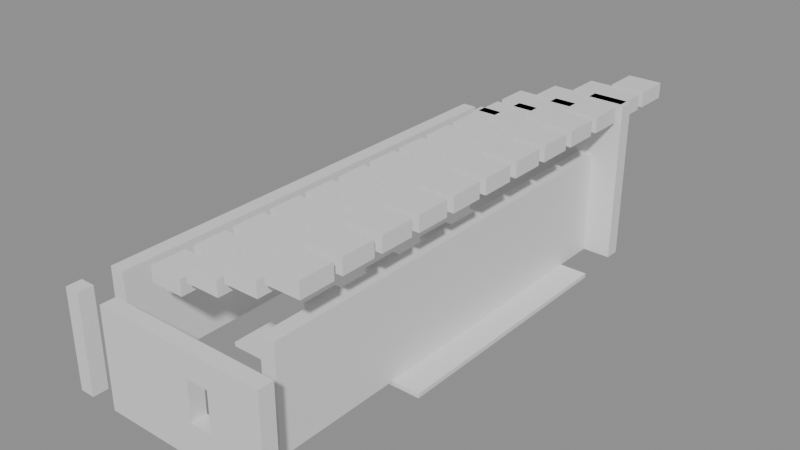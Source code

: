# Source: building_by_walls.blend  (saved by Blender 5.0.119; exported with 4.5.12 LTS)
import bpy
from mathutils import Matrix  # noqa: F401  (used for matrix-valued properties, if any)

bpy.ops.wm.read_factory_settings(use_empty=True)
scene = bpy.context.scene
scene.name = 'Scene'

# ---- collections
col_01_paredes_externas = bpy.data.collections.new('01_Paredes_Externas'); scene.collection.children.link(col_01_paredes_externas)
col_03_pisos_escadas = bpy.data.collections.new('03_Pisos_Escadas'); scene.collection.children.link(col_03_pisos_escadas)
col_04_moveis_decoracoes = bpy.data.collections.new('04_Moveis_Decoracoes'); scene.collection.children.link(col_04_moveis_decoracoes)

# ---- materials (node trees are filled in below, after node groups)
mat_mat_parede_externa = bpy.data.materials.new('Mat_Parede_Externa')
mat_mat_pisos = bpy.data.materials.new('Mat_Pisos')
mat_mat_moveis = bpy.data.materials.new('Mat_Moveis')

# ---- material node trees
mat_mat_parede_externa.use_nodes = True; mat_mat_parede_externa.node_tree.nodes.clear()
_N = mat_mat_parede_externa.node_tree.nodes; _L = mat_mat_parede_externa.node_tree.links
n0 = _N.new('ShaderNodeBsdfPrincipled'); n0.name = 'BSDF - Pré-fundamentado'; n0.location = (-200, 100)
n1 = _N.new('ShaderNodeOutputMaterial'); n1.name = 'Saída de material'; n1.location = (200, 100)
_L.new(n0.outputs[0], n1.inputs[0])
n1.is_active_output = True
mat_mat_pisos.use_nodes = True; mat_mat_pisos.node_tree.nodes.clear()
_N = mat_mat_pisos.node_tree.nodes; _L = mat_mat_pisos.node_tree.links
n0 = _N.new('ShaderNodeBsdfPrincipled'); n0.name = 'BSDF - Pré-fundamentado'; n0.location = (-200, 100)
n1 = _N.new('ShaderNodeOutputMaterial'); n1.name = 'Saída de material'; n1.location = (200, 100)
_L.new(n0.outputs[0], n1.inputs[0])
n1.is_active_output = True
mat_mat_moveis.use_nodes = True; mat_mat_moveis.node_tree.nodes.clear()
_N = mat_mat_moveis.node_tree.nodes; _L = mat_mat_moveis.node_tree.links
n0 = _N.new('ShaderNodeBsdfPrincipled'); n0.name = 'BSDF - Pré-fundamentado'; n0.location = (-200, 100)
n1 = _N.new('ShaderNodeOutputMaterial'); n1.name = 'Saída de material'; n1.location = (200, 100)
_L.new(n0.outputs[0], n1.inputs[0])
n1.is_active_output = True

# ---- meshes
me_parede_externa_norte = bpy.data.meshes.new('Parede_Externa_Norte')
me_parede_externa_norte.from_pydata([(-2.5, -6.5, 0.0), (-2.15, -6.5, 0.0), (-2.15, -6.15, 0.0), (-2.5, -6.15, 0.0), (-2.5, -6.5, 2.28), (-2.15, -6.5, 2.28), (-2.15, -6.15, 2.28), (-2.5, -6.15, 2.28), (-1.5, -6.5, 0.0), (-0.5, -6.5, 0.0), (-0.5, -6.15, 0.0), (-1.5, -6.15, 0.0), (-1.5, -6.5, 2.28), (-0.5, -6.5, 2.28), (-0.5, -6.15, 2.28), (-1.5, -6.15, 2.28), (0.5, -6.5, 0.0), (0.5, -6.15, 0.0), (0.5, -6.5, 2.28), (0.5, -6.15, 2.28), (1.5, -6.5, 0.0), (1.5, -6.15, 0.0), (0.5, -6.5, 0.798), (1.5, -6.5, 0.798), (1.5, -6.15, 0.798), (0.5, -6.15, 0.798), (0.5, -6.5, 1.71), (1.5, -6.5, 1.71), (1.5, -6.15, 1.71), (0.5, -6.15, 1.71), (1.5, -6.5, 2.28), (1.5, -6.15, 2.28), (0.75, -6.5, 0.798), (0.75, -6.15, 0.798), (0.75, -6.5, 1.71), (0.75, -6.15, 1.71), (1.25, -6.5, 0.798), (1.25, -6.15, 0.798), (1.25, -6.5, 1.71), (1.25, -6.15, 1.71), (2.5, -6.5, 0.0), (2.5, -6.15, 0.0), (2.5, -6.5, 2.28), (2.5, -6.15, 2.28)], [], [(0, 1, 2, 3), (4, 7, 6, 5), (0, 4, 5, 1), (2, 6, 7, 3), (0, 3, 7, 4), (1, 5, 6, 2), (8, 9, 10, 11), (12, 15, 14, 13), (8, 12, 13, 9), (10, 14, 15, 11), (8, 11, 15, 12), (9, 13, 14, 10), (9, 16, 17, 10), (13, 14, 19, 18), (9, 13, 18, 16), (17, 19, 14, 10), (16, 18, 19, 17), (16, 20, 21, 17), (22, 25, 24, 23), (16, 22, 23, 20), (21, 24, 25, 17), (16, 17, 25, 22), (20, 23, 24, 21), (26, 27, 28, 29), (18, 19, 31, 30), (26, 18, 30, 27), (28, 31, 19, 29), (26, 29, 19, 18), (27, 30, 31, 28), (22, 32, 33, 25), (26, 29, 35, 34), (22, 26, 34, 32), (33, 35, 29, 25), (22, 25, 29, 26), (32, 34, 35, 33), (36, 23, 24, 37), (38, 39, 28, 27), (36, 38, 27, 23), (24, 28, 39, 37), (36, 37, 39, 38), (23, 27, 28, 24), (20, 40, 41, 21), (30, 31, 43, 42), (20, 30, 42, 40), (41, 43, 31, 21), (20, 21, 31, 30), (40, 42, 43, 41)])
me_parede_externa_norte.materials.append(mat_mat_parede_externa)
me_parede_externa_norte.update()
me_parede_externa_sul = bpy.data.meshes.new('Parede_Externa_Sul')
me_parede_externa_sul.from_pydata([(-2.5, 4.5, 0.0), (-2.15, 4.5, 0.0), (-2.15, 5.5, 0.0), (-2.5, 5.5, 0.0), (-2.5, 4.5, 2.28), (-2.15, 4.5, 2.28), (-2.15, 5.5, 2.28), (-2.5, 5.5, 2.28), (-1.5, 4.5, 2.28), (-0.5, 4.5, 2.28), (-0.5, 4.85, 2.28), (-1.5, 4.85, 2.28), (-1.5, 4.5, 2.64), (-0.5, 4.5, 2.64), (-0.5, 4.85, 2.64), (-1.5, 4.85, 2.64), (-1.5, 4.5, 0.0), (-0.5, 4.5, 0.0), (-0.5, 4.85, 0.0), (-1.5, 4.85, 0.0), (0.5, 4.5, 2.64), (0.5, 4.85, 2.64), (-0.5, 4.5, 3.0), (0.5, 4.5, 3.0), (0.5, 4.85, 3.0), (-0.5, 4.85, 3.0), (0.5, 4.5, 2.28), (0.5, 4.85, 2.28), (0.5, 4.5, 0.0), (0.5, 4.85, 0.0), (1.5, 4.5, 3.0), (1.5, 4.85, 3.0), (0.5, 4.5, 3.36), (1.5, 4.5, 3.36), (1.5, 4.85, 3.36), (0.5, 4.85, 3.36), (1.5, 4.5, 2.64), (1.5, 4.85, 2.64), (1.5, 4.5, 2.28), (1.5, 4.85, 2.28), (1.5, 4.5, 0.0), (1.5, 4.85, 0.0), (0.5, 4.5, 0.798), (1.5, 4.5, 0.798), (1.5, 4.85, 0.798), (0.5, 4.85, 0.798), (0.5, 4.5, 1.71), (1.5, 4.5, 1.71), (1.5, 4.85, 1.71), (0.5, 4.85, 1.71), (0.75, 4.5, 0.798), (0.75, 4.85, 0.798), (0.75, 4.5, 1.71), (0.75, 4.85, 1.71), (1.25, 4.5, 0.798), (1.25, 4.85, 0.798), (1.25, 4.5, 1.71), (1.25, 4.85, 1.71), (2.5, 4.5, 3.36), (2.5, 4.85, 3.36), (1.5, 4.5, 3.72), (2.5, 4.5, 3.72), (2.5, 4.85, 3.72), (1.5, 4.85, 3.72), (2.5, 4.5, 3.0), (2.5, 4.85, 3.0), (2.5, 4.5, 2.64), (2.5, 4.85, 2.64), (2.5, 4.5, 2.28), (2.5, 4.85, 2.28), (2.5, 4.5, 0.0), (2.5, 4.85, 0.0)], [], [(0, 1, 2, 3), (4, 7, 6, 5), (0, 4, 5, 1), (2, 6, 7, 3), (0, 3, 7, 4), (1, 5, 6, 2), (8, 9, 10, 11), (12, 15, 14, 13), (8, 12, 13, 9), (10, 14, 15, 11), (8, 11, 15, 12), (9, 13, 14, 10), (16, 17, 18, 19), (16, 8, 9, 17), (18, 10, 11, 19), (16, 19, 11, 8), (17, 9, 10, 18), (13, 20, 21, 14), (22, 25, 24, 23), (13, 22, 23, 20), (21, 24, 25, 14), (13, 14, 25, 22), (20, 23, 24, 21), (9, 26, 27, 10), (9, 13, 20, 26), (27, 21, 14, 10), (26, 20, 21, 27), (17, 28, 29, 18), (17, 9, 26, 28), (29, 27, 10, 18), (28, 26, 27, 29), (23, 30, 31, 24), (32, 35, 34, 33), (23, 32, 33, 30), (31, 34, 35, 24), (23, 24, 35, 32), (30, 33, 34, 31), (20, 36, 37, 21), (20, 23, 30, 36), (37, 31, 24, 21), (36, 30, 31, 37), (26, 38, 39, 27), (26, 20, 36, 38), (39, 37, 21, 27), (38, 36, 37, 39), (28, 40, 41, 29), (42, 45, 44, 43), (28, 42, 43, 40), (41, 44, 45, 29), (28, 29, 45, 42), (40, 43, 44, 41), (46, 47, 48, 49), (46, 26, 38, 47), (48, 39, 27, 49), (46, 49, 27, 26), (47, 38, 39, 48), (42, 50, 51, 45), (46, 49, 53, 52), (42, 46, 52, 50), (51, 53, 49, 45), (42, 45, 49, 46), (50, 52, 53, 51), (54, 43, 44, 55), (56, 57, 48, 47), (54, 56, 47, 43), (44, 48, 57, 55), (54, 55, 57, 56), (43, 47, 48, 44), (33, 58, 59, 34), (60, 63, 62, 61), (33, 60, 61, 58), (59, 62, 63, 34), (33, 34, 63, 60), (58, 61, 62, 59), (30, 64, 65, 31), (30, 33, 58, 64), (65, 59, 34, 31), (64, 58, 59, 65), (36, 66, 67, 37), (36, 30, 64, 66), (67, 65, 31, 37), (66, 64, 65, 67), (38, 68, 69, 39), (38, 36, 66, 68), (69, 67, 37, 39), (68, 66, 67, 69), (40, 70, 71, 41), (40, 38, 68, 70), (71, 69, 39, 41), (40, 41, 39, 38), (70, 68, 69, 71)])
me_parede_externa_sul.materials.append(mat_mat_parede_externa)
me_parede_externa_sul.update()
me_parede_externa_leste = bpy.data.meshes.new('Parede_Externa_Leste')
me_parede_externa_leste.from_pydata([(1.5, -5.5, 0.0), (1.85, -5.5, 0.0), (1.85, -4.5, 0.0), (1.5, -4.5, 0.0), (1.5, -5.5, 2.4), (1.85, -5.5, 2.4), (1.85, -4.5, 2.4), (1.5, -4.5, 2.4), (1.85, -3.5, 0.0), (1.5, -3.5, 0.0), (1.85, -3.5, 2.4), (1.5, -3.5, 2.4), (1.85, -2.5, 0.0), (1.5, -2.5, 0.0), (1.85, -2.5, 2.4), (1.5, -2.5, 2.4), (1.85, -1.5, 0.0), (1.5, -1.5, 0.0), (1.85, -1.5, 2.4), (1.5, -1.5, 2.4), (1.85, -0.5, 0.0), (1.5, -0.5, 0.0), (1.85, -0.5, 2.4), (1.5, -0.5, 2.4), (1.85, 0.5, 0.0), (1.5, 0.5, 0.0), (1.85, 0.5, 2.4), (1.5, 0.5, 2.4), (1.85, 1.5, 0.0), (1.5, 1.5, 0.0), (1.85, 1.5, 2.4), (1.5, 1.5, 2.4), (1.85, 2.5, 0.0), (1.5, 2.5, 0.0), (1.85, 2.5, 2.4), (1.5, 2.5, 2.4), (1.85, 3.5, 0.0), (1.5, 3.5, 0.0), (1.85, 3.5, 2.4), (1.5, 3.5, 2.4), (1.85, 4.5, 0.0), (1.5, 4.5, 0.0), (1.85, 4.5, 2.4), (1.5, 4.5, 2.4)], [], [(0, 1, 2, 3), (4, 7, 6, 5), (0, 4, 5, 1), (2, 6, 7, 3), (0, 3, 7, 4), (1, 5, 6, 2), (3, 2, 8, 9), (7, 11, 10, 6), (8, 10, 11, 9), (3, 9, 11, 7), (2, 6, 10, 8), (9, 8, 12, 13), (11, 15, 14, 10), (12, 14, 15, 13), (9, 13, 15, 11), (8, 10, 14, 12), (13, 12, 16, 17), (15, 19, 18, 14), (16, 18, 19, 17), (13, 17, 19, 15), (12, 14, 18, 16), (17, 16, 20, 21), (19, 23, 22, 18), (20, 22, 23, 21), (17, 21, 23, 19), (16, 18, 22, 20), (21, 20, 24, 25), (23, 27, 26, 22), (24, 26, 27, 25), (21, 25, 27, 23), (20, 22, 26, 24), (25, 24, 28, 29), (27, 31, 30, 26), (28, 30, 31, 29), (25, 29, 31, 27), (24, 26, 30, 28), (29, 28, 32, 33), (31, 35, 34, 30), (32, 34, 35, 33), (29, 33, 35, 31), (28, 30, 34, 32), (33, 32, 36, 37), (35, 39, 38, 34), (36, 38, 39, 37), (33, 37, 39, 35), (32, 34, 38, 36), (37, 36, 40, 41), (39, 43, 42, 38), (40, 42, 43, 41), (37, 41, 43, 39), (36, 38, 42, 40)])
me_parede_externa_leste.materials.append(mat_mat_parede_externa)
me_parede_externa_leste.update()
me_parede_externa_oeste = bpy.data.meshes.new('Parede_Externa_Oeste')
me_parede_externa_oeste.from_pydata([(-2.5, -5.5, 0.0), (-2.15, -5.5, 0.0), (-2.15, -4.5, 0.0), (-2.5, -4.5, 0.0), (-2.5, -5.5, 2.28), (-2.15, -5.5, 2.28), (-2.15, -4.5, 2.28), (-2.5, -4.5, 2.28), (-2.15, -3.5, 0.0), (-2.5, -3.5, 0.0), (-2.15, -3.5, 2.28), (-2.5, -3.5, 2.28), (-2.15, -2.5, 0.0), (-2.5, -2.5, 0.0), (-2.5, -3.5, 0.798), (-2.15, -3.5, 0.798), (-2.15, -2.5, 0.798), (-2.5, -2.5, 0.798), (-2.5, -3.5, 1.71), (-2.15, -3.5, 1.71), (-2.15, -2.5, 1.71), (-2.5, -2.5, 1.71), (-2.15, -2.5, 2.28), (-2.5, -2.5, 2.28), (-2.15, -3.25, 0.798), (-2.5, -3.25, 0.798), (-2.15, -3.25, 1.71), (-2.5, -3.25, 1.71), (-2.5, -2.75, 0.798), (-2.15, -2.75, 0.798), (-2.5, -2.75, 1.71), (-2.15, -2.75, 1.71), (-2.15, -1.5, 0.0), (-2.5, -1.5, 0.0), (-2.15, -1.5, 2.28), (-2.5, -1.5, 2.28), (-2.15, -0.5, 0.0), (-2.5, -0.5, 0.0), (-2.15, -0.5, 2.28), (-2.5, -0.5, 2.28), (-2.15, 0.5, 0.0), (-2.5, 0.5, 0.0), (-2.15, 0.5, 2.28), (-2.5, 0.5, 2.28), (-2.15, 1.5, 0.0), (-2.5, 1.5, 0.0), (-2.15, 1.5, 2.28), (-2.5, 1.5, 2.28), (-2.15, 2.5, 0.0), (-2.5, 2.5, 0.0), (-2.5, 1.5, 0.798), (-2.15, 1.5, 0.798), (-2.15, 2.5, 0.798), (-2.5, 2.5, 0.798), (-2.5, 1.5, 1.71), (-2.15, 1.5, 1.71), (-2.15, 2.5, 1.71), (-2.5, 2.5, 1.71), (-2.15, 2.5, 2.28), (-2.5, 2.5, 2.28), (-2.15, 1.75, 0.798), (-2.5, 1.75, 0.798), (-2.15, 1.75, 1.71), (-2.5, 1.75, 1.71), (-2.5, 2.25, 0.798), (-2.15, 2.25, 0.798), (-2.5, 2.25, 1.71), (-2.15, 2.25, 1.71), (-2.15, 3.5, 0.0), (-2.5, 3.5, 0.0), (-2.15, 3.5, 2.28), (-2.5, 3.5, 2.28), (-2.15, 4.5, 0.0), (-2.5, 4.5, 0.0), (-2.15, 4.5, 2.28), (-2.5, 4.5, 2.28)], [], [(0, 1, 2, 3), (4, 7, 6, 5), (0, 4, 5, 1), (2, 6, 7, 3), (0, 3, 7, 4), (1, 5, 6, 2), (3, 2, 8, 9), (7, 11, 10, 6), (8, 10, 11, 9), (3, 9, 11, 7), (2, 6, 10, 8), (9, 8, 12, 13), (14, 17, 16, 15), (9, 14, 15, 8), (12, 16, 17, 13), (9, 13, 17, 14), (8, 15, 16, 12), (18, 19, 20, 21), (11, 23, 22, 10), (18, 11, 10, 19), (20, 22, 23, 21), (18, 21, 23, 11), (19, 10, 22, 20), (14, 15, 24, 25), (18, 27, 26, 19), (14, 18, 19, 15), (24, 26, 27, 25), (14, 25, 27, 18), (15, 19, 26, 24), (28, 29, 16, 17), (30, 21, 20, 31), (28, 30, 31, 29), (16, 20, 21, 17), (28, 17, 21, 30), (29, 31, 20, 16), (13, 12, 32, 33), (23, 35, 34, 22), (13, 23, 22, 12), (32, 34, 35, 33), (13, 33, 35, 23), (12, 22, 34, 32), (33, 32, 36, 37), (35, 39, 38, 34), (36, 38, 39, 37), (33, 37, 39, 35), (32, 34, 38, 36), (37, 36, 40, 41), (39, 43, 42, 38), (40, 42, 43, 41), (37, 41, 43, 39), (36, 38, 42, 40), (41, 40, 44, 45), (43, 47, 46, 42), (44, 46, 47, 45), (41, 45, 47, 43), (40, 42, 46, 44), (45, 44, 48, 49), (50, 53, 52, 51), (45, 50, 51, 44), (48, 52, 53, 49), (45, 49, 53, 50), (44, 51, 52, 48), (54, 55, 56, 57), (47, 59, 58, 46), (54, 47, 46, 55), (56, 58, 59, 57), (54, 57, 59, 47), (55, 46, 58, 56), (50, 51, 60, 61), (54, 63, 62, 55), (50, 54, 55, 51), (60, 62, 63, 61), (50, 61, 63, 54), (51, 55, 62, 60), (64, 65, 52, 53), (66, 57, 56, 67), (64, 66, 67, 65), (52, 56, 57, 53), (64, 53, 57, 66), (65, 67, 56, 52), (49, 48, 68, 69), (59, 71, 70, 58), (49, 59, 58, 48), (68, 70, 71, 69), (49, 69, 71, 59), (48, 58, 70, 68), (69, 68, 72, 73), (71, 75, 74, 70), (72, 74, 75, 73), (69, 73, 75, 71), (68, 70, 74, 72)])
me_parede_externa_oeste.materials.append(mat_mat_parede_externa)
me_parede_externa_oeste.update()
me_pisos_lajes = bpy.data.meshes.new('Pisos_Lajes')
me_pisos_lajes.from_pydata([(-1.5, -5.5, -0.1), (-0.5, -5.5, -0.1), (-0.5, -4.5, -0.1), (-1.5, -4.5, -0.1), (-1.5, -5.5, 0.0), (-0.5, -5.5, 0.0), (-0.5, -4.5, 0.0), (-1.5, -4.5, 0.0), (0.5, -5.5, -0.1), (0.5, -4.5, -0.1), (0.5, -5.5, 0.0), (0.5, -4.5, 0.0), (-1.5, -3.5, -0.1), (-0.5, -3.5, -0.1), (-0.5, -2.5, -0.1), (-1.5, -2.5, -0.1), (-1.5, -3.5, 0.0), (-0.5, -3.5, 0.0), (-0.5, -2.5, 0.0), (-1.5, -2.5, 0.0), (0.5, -3.5, -0.1), (0.5, -2.5, -0.1), (0.5, -3.5, 0.0), (0.5, -2.5, 0.0), (1.5, -2.5, -0.1), (2.5, -2.5, -0.1), (2.5, -1.5, -0.1), (1.5, -1.5, -0.1), (1.5, -2.5, 0.0), (2.5, -2.5, 0.0), (2.5, -1.5, 0.0), (1.5, -1.5, 0.0), (-1.5, -1.5, -0.1), (-0.5, -1.5, -0.1), (-0.5, -0.5, -0.1), (-1.5, -0.5, -0.1), (-1.5, -1.5, 0.0), (-0.5, -1.5, 0.0), (-0.5, -0.5, 0.0), (-1.5, -0.5, 0.0), (0.5, -1.5, -0.1), (0.5, -0.5, -0.1), (0.5, -1.5, 0.0), (0.5, -0.5, 0.0), (2.5, -0.5, -0.1), (1.5, -0.5, -0.1), (2.5, -0.5, 0.0), (1.5, -0.5, 0.0), (2.5, 0.5, -0.1), (1.5, 0.5, -0.1), (2.5, 0.5, 0.0), (1.5, 0.5, 0.0), (-1.5, 0.5, -0.1), (-0.5, 0.5, -0.1), (-0.5, 1.5, -0.1), (-1.5, 1.5, -0.1), (-1.5, 0.5, 0.0), (-0.5, 0.5, 0.0), (-0.5, 1.5, 0.0), (-1.5, 1.5, 0.0), (0.5, 0.5, -0.1), (0.5, 1.5, -0.1), (0.5, 0.5, 0.0), (0.5, 1.5, 0.0), (2.5, 1.5, -0.1), (1.5, 1.5, -0.1), (2.5, 1.5, 0.0), (1.5, 1.5, 0.0), (2.5, 2.5, -0.1), (1.5, 2.5, -0.1), (2.5, 2.5, 0.0), (1.5, 2.5, 0.0), (-1.5, 2.5, -0.1), (-0.5, 2.5, -0.1), (-0.5, 3.5, -0.1), (-1.5, 3.5, -0.1), (-1.5, 2.5, 0.0), (-0.5, 2.5, 0.0), (-0.5, 3.5, 0.0), (-1.5, 3.5, 0.0), (0.5, 2.5, -0.1), (0.5, 3.5, -0.1), (0.5, 2.5, 0.0), (0.5, 3.5, 0.0), (2.5, 3.5, -0.1), (1.5, 3.5, -0.1), (2.5, 3.5, 0.0), (1.5, 3.5, 0.0)], [], [(0, 1, 2, 3), (4, 7, 6, 5), (0, 4, 5, 1), (2, 6, 7, 3), (0, 3, 7, 4), (1, 5, 6, 2), (1, 8, 9, 2), (5, 6, 11, 10), (1, 5, 10, 8), (9, 11, 6, 2), (8, 10, 11, 9), (12, 13, 14, 15), (16, 19, 18, 17), (12, 16, 17, 13), (14, 18, 19, 15), (12, 15, 19, 16), (13, 17, 18, 14), (13, 20, 21, 14), (17, 18, 23, 22), (13, 17, 22, 20), (21, 23, 18, 14), (20, 22, 23, 21), (24, 25, 26, 27), (28, 31, 30, 29), (24, 28, 29, 25), (26, 30, 31, 27), (24, 27, 31, 28), (25, 29, 30, 26), (32, 33, 34, 35), (36, 39, 38, 37), (32, 36, 37, 33), (34, 38, 39, 35), (32, 35, 39, 36), (33, 37, 38, 34), (33, 40, 41, 34), (37, 38, 43, 42), (33, 37, 42, 40), (41, 43, 38, 34), (40, 42, 43, 41), (27, 26, 44, 45), (31, 47, 46, 30), (44, 46, 47, 45), (27, 45, 47, 31), (26, 30, 46, 44), (45, 44, 48, 49), (47, 51, 50, 46), (48, 50, 51, 49), (45, 49, 51, 47), (44, 46, 50, 48), (52, 53, 54, 55), (56, 59, 58, 57), (52, 56, 57, 53), (54, 58, 59, 55), (52, 55, 59, 56), (53, 57, 58, 54), (53, 60, 61, 54), (57, 58, 63, 62), (53, 57, 62, 60), (61, 63, 58, 54), (60, 62, 63, 61), (49, 48, 64, 65), (51, 67, 66, 50), (64, 66, 67, 65), (49, 65, 67, 51), (48, 50, 66, 64), (65, 64, 68, 69), (67, 71, 70, 66), (68, 70, 71, 69), (65, 69, 71, 67), (64, 66, 70, 68), (72, 73, 74, 75), (76, 79, 78, 77), (72, 76, 77, 73), (74, 78, 79, 75), (72, 75, 79, 76), (73, 77, 78, 74), (73, 80, 81, 74), (77, 78, 83, 82), (73, 77, 82, 80), (81, 83, 78, 74), (80, 82, 83, 81), (69, 68, 84, 85), (71, 87, 86, 70), (84, 86, 87, 85), (69, 85, 87, 71), (68, 70, 86, 84)])
me_pisos_lajes.materials.append(mat_mat_pisos)
me_pisos_lajes.update()
me_moveis_decoracoes = bpy.data.meshes.new('Moveis_Decoracoes')
me_moveis_decoracoes.from_pydata([(-1.4, -5.4, 2.28), (-0.6, -5.4, 2.28), (-0.6, -4.6, 2.28), (-1.4, -4.6, 2.28), (-1.4, -5.4, 2.64), (-0.6, -5.4, 2.64), (-0.6, -4.6, 2.64), (-1.4, -4.6, 2.64), (-0.4, -5.4, 2.64), (0.4, -5.4, 2.64), (0.4, -4.6, 2.64), (-0.4, -4.6, 2.64), (-0.4, -5.4, 3.0), (0.4, -5.4, 3.0), (0.4, -4.6, 3.0), (-0.4, -4.6, 3.0), (0.6, -5.4, 3.0), (1.4, -5.4, 3.0), (1.4, -4.6, 3.0), (0.6, -4.6, 3.0), (0.6, -5.4, 3.36), (1.4, -5.4, 3.36), (1.4, -4.6, 3.36), (0.6, -4.6, 3.36), (1.6, -5.4, 3.36), (2.4, -5.4, 3.36), (2.4, -4.6, 3.36), (1.6, -4.6, 3.36), (1.6, -5.4, 3.72), (2.4, -5.4, 3.72), (2.4, -4.6, 3.72), (1.6, -4.6, 3.72), (-1.4, -4.4, 2.28), (-0.6, -4.4, 2.28), (-0.6, -3.6, 2.28), (-1.4, -3.6, 2.28), (-1.4, -4.4, 2.64), (-0.6, -4.4, 2.64), (-0.6, -3.6, 2.64), (-1.4, -3.6, 2.64), (-0.4, -4.4, 2.64), (0.4, -4.4, 2.64), (0.4, -3.6, 2.64), (-0.4, -3.6, 2.64), (-0.4, -4.4, 3.0), (0.4, -4.4, 3.0), (0.4, -3.6, 3.0), (-0.4, -3.6, 3.0), (0.6, -4.4, 3.0), (1.4, -4.4, 3.0), (1.4, -3.6, 3.0), (0.6, -3.6, 3.0), (0.6, -4.4, 3.36), (1.4, -4.4, 3.36), (1.4, -3.6, 3.36), (0.6, -3.6, 3.36), (1.6, -4.4, 3.36), (2.4, -4.4, 3.36), (2.4, -3.6, 3.36), (1.6, -3.6, 3.36), (1.6, -4.4, 3.72), (2.4, -4.4, 3.72), (2.4, -3.6, 3.72), (1.6, -3.6, 3.72), (-1.4, -3.4, 2.28), (-0.6, -3.4, 2.28), (-0.6, -2.6, 2.28), (-1.4, -2.6, 2.28), (-1.4, -3.4, 2.64), (-0.6, -3.4, 2.64), (-0.6, -2.6, 2.64), (-1.4, -2.6, 2.64), (-0.4, -3.4, 2.64), (0.4, -3.4, 2.64), (0.4, -2.6, 2.64), (-0.4, -2.6, 2.64), (-0.4, -3.4, 3.0), (0.4, -3.4, 3.0), (0.4, -2.6, 3.0), (-0.4, -2.6, 3.0), (0.6, -3.4, 3.0), (1.4, -3.4, 3.0), (1.4, -2.6, 3.0), (0.6, -2.6, 3.0), (0.6, -3.4, 3.36), (1.4, -3.4, 3.36), (1.4, -2.6, 3.36), (0.6, -2.6, 3.36), (1.6, -3.4, 3.36), (2.4, -3.4, 3.36), (2.4, -2.6, 3.36), (1.6, -2.6, 3.36), (1.6, -3.4, 3.72), (2.4, -3.4, 3.72), (2.4, -2.6, 3.72), (1.6, -2.6, 3.72), (-1.4, -2.4, 2.28), (-0.6, -2.4, 2.28), (-0.6, -1.6, 2.28), (-1.4, -1.6, 2.28), (-1.4, -2.4, 2.64), (-0.6, -2.4, 2.64), (-0.6, -1.6, 2.64), (-1.4, -1.6, 2.64), (-0.4, -2.4, 2.64), (0.4, -2.4, 2.64), (0.4, -1.6, 2.64), (-0.4, -1.6, 2.64), (-0.4, -2.4, 3.0), (0.4, -2.4, 3.0), (0.4, -1.6, 3.0), (-0.4, -1.6, 3.0), (0.6, -2.4, 3.0), (1.4, -2.4, 3.0), (1.4, -1.6, 3.0), (0.6, -1.6, 3.0), (0.6, -2.4, 3.36), (1.4, -2.4, 3.36), (1.4, -1.6, 3.36), (0.6, -1.6, 3.36), (1.6, -2.4, 3.36), (2.4, -2.4, 3.36), (2.4, -1.6, 3.36), (1.6, -1.6, 3.36), (1.6, -2.4, 3.72), (2.4, -2.4, 3.72), (2.4, -1.6, 3.72), (1.6, -1.6, 3.72), (-1.4, -1.4, 2.28), (-0.6, -1.4, 2.28), (-0.6, -0.6, 2.28), (-1.4, -0.6, 2.28), (-1.4, -1.4, 2.64), (-0.6, -1.4, 2.64), (-0.6, -0.6, 2.64), (-1.4, -0.6, 2.64), (-0.4, -1.4, 2.64), (0.4, -1.4, 2.64), (0.4, -0.6, 2.64), (-0.4, -0.6, 2.64), (-0.4, -1.4, 3.0), (0.4, -1.4, 3.0), (0.4, -0.6, 3.0), (-0.4, -0.6, 3.0), (0.6, -1.4, 3.0), (1.4, -1.4, 3.0), (1.4, -0.6, 3.0), (0.6, -0.6, 3.0), (0.6, -1.4, 3.36), (1.4, -1.4, 3.36), (1.4, -0.6, 3.36), (0.6, -0.6, 3.36), (1.6, -1.4, 3.36), (2.4, -1.4, 3.36), (2.4, -0.6, 3.36), (1.6, -0.6, 3.36), (1.6, -1.4, 3.72), (2.4, -1.4, 3.72), (2.4, -0.6, 3.72), (1.6, -0.6, 3.72), (-1.4, -0.4, 2.28), (-0.6, -0.4, 2.28), (-0.6, 0.4, 2.28), (-1.4, 0.4, 2.28), (-1.4, -0.4, 2.64), (-0.6, -0.4, 2.64), (-0.6, 0.4, 2.64), (-1.4, 0.4, 2.64), (-0.4, -0.4, 2.64), (0.4, -0.4, 2.64), (0.4, 0.4, 2.64), (-0.4, 0.4, 2.64), (-0.4, -0.4, 3.0), (0.4, -0.4, 3.0), (0.4, 0.4, 3.0), (-0.4, 0.4, 3.0), (0.6, -0.4, 3.0), (1.4, -0.4, 3.0), (1.4, 0.4, 3.0), (0.6, 0.4, 3.0), (0.6, -0.4, 3.36), (1.4, -0.4, 3.36), (1.4, 0.4, 3.36), (0.6, 0.4, 3.36), (1.6, -0.4, 3.36), (2.4, -0.4, 3.36), (2.4, 0.4, 3.36), (1.6, 0.4, 3.36), (1.6, -0.4, 3.72), (2.4, -0.4, 3.72), (2.4, 0.4, 3.72), (1.6, 0.4, 3.72), (-1.4, 0.6, 2.28), (-0.6, 0.6, 2.28), (-0.6, 1.4, 2.28), (-1.4, 1.4, 2.28), (-1.4, 0.6, 2.64), (-0.6, 0.6, 2.64), (-0.6, 1.4, 2.64), (-1.4, 1.4, 2.64), (-0.4, 0.6, 2.64), (0.4, 0.6, 2.64), (0.4, 1.4, 2.64), (-0.4, 1.4, 2.64), (-0.4, 0.6, 3.0), (0.4, 0.6, 3.0), (0.4, 1.4, 3.0), (-0.4, 1.4, 3.0), (0.6, 0.6, 3.0), (1.4, 0.6, 3.0), (1.4, 1.4, 3.0), (0.6, 1.4, 3.0), (0.6, 0.6, 3.36), (1.4, 0.6, 3.36), (1.4, 1.4, 3.36), (0.6, 1.4, 3.36), (1.6, 0.6, 3.36), (2.4, 0.6, 3.36), (2.4, 1.4, 3.36), (1.6, 1.4, 3.36), (1.6, 0.6, 3.72), (2.4, 0.6, 3.72), (2.4, 1.4, 3.72), (1.6, 1.4, 3.72), (-1.4, 1.6, 2.28), (-0.6, 1.6, 2.28), (-0.6, 2.4, 2.28), (-1.4, 2.4, 2.28), (-1.4, 1.6, 2.64), (-0.6, 1.6, 2.64), (-0.6, 2.4, 2.64), (-1.4, 2.4, 2.64), (-0.4, 1.6, 2.64), (0.4, 1.6, 2.64), (0.4, 2.4, 2.64), (-0.4, 2.4, 2.64), (-0.4, 1.6, 3.0), (0.4, 1.6, 3.0), (0.4, 2.4, 3.0), (-0.4, 2.4, 3.0), (0.6, 1.6, 3.0), (1.4, 1.6, 3.0), (1.4, 2.4, 3.0), (0.6, 2.4, 3.0), (0.6, 1.6, 3.36), (1.4, 1.6, 3.36), (1.4, 2.4, 3.36), (0.6, 2.4, 3.36), (1.6, 1.6, 3.36), (2.4, 1.6, 3.36), (2.4, 2.4, 3.36), (1.6, 2.4, 3.36), (1.6, 1.6, 3.72), (2.4, 1.6, 3.72), (2.4, 2.4, 3.72), (1.6, 2.4, 3.72), (-1.4, 2.6, 2.28), (-0.6, 2.6, 2.28), (-0.6, 3.4, 2.28), (-1.4, 3.4, 2.28), (-1.4, 2.6, 2.64), (-0.6, 2.6, 2.64), (-0.6, 3.4, 2.64), (-1.4, 3.4, 2.64), (-0.4, 2.6, 2.64), (0.4, 2.6, 2.64), (0.4, 3.4, 2.64), (-0.4, 3.4, 2.64), (-0.4, 2.6, 3.0), (0.4, 2.6, 3.0), (0.4, 3.4, 3.0), (-0.4, 3.4, 3.0), (0.6, 2.6, 3.0), (1.4, 2.6, 3.0), (1.4, 3.4, 3.0), (0.6, 3.4, 3.0), (0.6, 2.6, 3.36), (1.4, 2.6, 3.36), (1.4, 3.4, 3.36), (0.6, 3.4, 3.36), (1.6, 2.6, 3.36), (2.4, 2.6, 3.36), (2.4, 3.4, 3.36), (1.6, 3.4, 3.36), (1.6, 2.6, 3.72), (2.4, 2.6, 3.72), (2.4, 3.4, 3.72), (1.6, 3.4, 3.72), (-1.4, 3.6, 2.28), (-0.6, 3.6, 2.28), (-0.6, 4.4, 2.28), (-1.4, 4.4, 2.28), (-1.4, 3.6, 2.64), (-0.6, 3.6, 2.64), (-0.6, 4.4, 2.64), (-1.4, 4.4, 2.64), (-0.4, 3.6, 2.64), (0.4, 3.6, 2.64), (0.4, 4.4, 2.64), (-0.4, 4.4, 2.64), (-0.4, 3.6, 3.0), (0.4, 3.6, 3.0), (0.4, 4.4, 3.0), (-0.4, 4.4, 3.0), (0.6, 3.6, 3.0), (1.4, 3.6, 3.0), (1.4, 4.4, 3.0), (0.6, 4.4, 3.0), (0.6, 3.6, 3.36), (1.4, 3.6, 3.36), (1.4, 4.4, 3.36), (0.6, 4.4, 3.36), (1.6, 3.6, 3.36), (2.4, 3.6, 3.36), (2.4, 4.4, 3.36), (1.6, 4.4, 3.36), (1.6, 3.6, 3.72), (2.4, 3.6, 3.72), (2.4, 4.4, 3.72), (1.6, 4.4, 3.72), (-1.4, 4.6, 2.28), (-0.6, 4.6, 2.28), (-0.6, 5.4, 2.28), (-1.4, 5.4, 2.28), (-1.4, 4.6, 2.64), (-0.6, 4.6, 2.64), (-0.6, 5.4, 2.64), (-1.4, 5.4, 2.64), (-0.4, 4.6, 2.64), (0.4, 4.6, 2.64), (0.4, 5.4, 2.64), (-0.4, 5.4, 2.64), (-0.4, 4.6, 3.0), (0.4, 4.6, 3.0), (0.4, 5.4, 3.0), (-0.4, 5.4, 3.0), (0.6, 4.6, 3.0), (1.4, 4.6, 3.0), (1.4, 5.4, 3.0), (0.6, 5.4, 3.0), (0.6, 4.6, 3.36), (1.4, 4.6, 3.36), (1.4, 5.4, 3.36), (0.6, 5.4, 3.36), (1.6, 4.6, 3.36), (2.4, 4.6, 3.36), (2.4, 5.4, 3.36), (1.6, 5.4, 3.36), (1.6, 4.6, 3.72), (2.4, 4.6, 3.72), (2.4, 5.4, 3.72), (1.6, 5.4, 3.72), (-1.4, 5.6, 2.28), (-0.6, 5.6, 2.28), (-0.6, 6.4, 2.28), (-1.4, 6.4, 2.28), (-1.4, 5.6, 2.64), (-0.6, 5.6, 2.64), (-0.6, 6.4, 2.64), (-1.4, 6.4, 2.64), (-0.4, 5.6, 2.64), (0.4, 5.6, 2.64), (0.4, 6.4, 2.64), (-0.4, 6.4, 2.64), (-0.4, 5.6, 3.0), (0.4, 5.6, 3.0), (0.4, 6.4, 3.0), (-0.4, 6.4, 3.0), (0.6, 5.6, 3.0), (1.4, 5.6, 3.0), (1.4, 6.4, 3.0), (0.6, 6.4, 3.0), (0.6, 5.6, 3.36), (1.4, 5.6, 3.36), (1.4, 6.4, 3.36), (0.6, 6.4, 3.36), (1.6, 5.6, 3.36), (2.4, 5.6, 3.36), (2.4, 6.4, 3.36), (1.6, 6.4, 3.36), (1.6, 5.6, 3.72), (2.4, 5.6, 3.72), (2.4, 6.4, 3.72), (1.6, 6.4, 3.72)], [], [(0, 1, 2, 3), (4, 7, 6, 5), (0, 4, 5, 1), (2, 6, 7, 3), (0, 3, 7, 4), (1, 5, 6, 2), (8, 9, 10, 11), (12, 15, 14, 13), (8, 12, 13, 9), (10, 14, 15, 11), (8, 11, 15, 12), (9, 13, 14, 10), (16, 17, 18, 19), (20, 23, 22, 21), (16, 20, 21, 17), (18, 22, 23, 19), (16, 19, 23, 20), (17, 21, 22, 18), (24, 25, 26, 27), (28, 31, 30, 29), (24, 28, 29, 25), (26, 30, 31, 27), (24, 27, 31, 28), (25, 29, 30, 26), (32, 33, 34, 35), (36, 39, 38, 37), (32, 36, 37, 33), (34, 38, 39, 35), (32, 35, 39, 36), (33, 37, 38, 34), (40, 41, 42, 43), (44, 47, 46, 45), (40, 44, 45, 41), (42, 46, 47, 43), (40, 43, 47, 44), (41, 45, 46, 42), (48, 49, 50, 51), (52, 55, 54, 53), (48, 52, 53, 49), (50, 54, 55, 51), (48, 51, 55, 52), (49, 53, 54, 50), (56, 57, 58, 59), (60, 63, 62, 61), (56, 60, 61, 57), (58, 62, 63, 59), (56, 59, 63, 60), (57, 61, 62, 58), (64, 65, 66, 67), (68, 71, 70, 69), (64, 68, 69, 65), (66, 70, 71, 67), (64, 67, 71, 68), (65, 69, 70, 66), (72, 73, 74, 75), (76, 79, 78, 77), (72, 76, 77, 73), (74, 78, 79, 75), (72, 75, 79, 76), (73, 77, 78, 74), (80, 81, 82, 83), (84, 87, 86, 85), (80, 84, 85, 81), (82, 86, 87, 83), (80, 83, 87, 84), (81, 85, 86, 82), (88, 89, 90, 91), (92, 95, 94, 93), (88, 92, 93, 89), (90, 94, 95, 91), (88, 91, 95, 92), (89, 93, 94, 90), (96, 97, 98, 99), (100, 103, 102, 101), (96, 100, 101, 97), (98, 102, 103, 99), (96, 99, 103, 100), (97, 101, 102, 98), (104, 105, 106, 107), (108, 111, 110, 109), (104, 108, 109, 105), (106, 110, 111, 107), (104, 107, 111, 108), (105, 109, 110, 106), (112, 113, 114, 115), (116, 119, 118, 117), (112, 116, 117, 113), (114, 118, 119, 115), (112, 115, 119, 116), (113, 117, 118, 114), (120, 121, 122, 123), (124, 127, 126, 125), (120, 124, 125, 121), (122, 126, 127, 123), (120, 123, 127, 124), (121, 125, 126, 122), (128, 129, 130, 131), (132, 135, 134, 133), (128, 132, 133, 129), (130, 134, 135, 131), (128, 131, 135, 132), (129, 133, 134, 130), (136, 137, 138, 139), (140, 143, 142, 141), (136, 140, 141, 137), (138, 142, 143, 139), (136, 139, 143, 140), (137, 141, 142, 138), (144, 145, 146, 147), (148, 151, 150, 149), (144, 148, 149, 145), (146, 150, 151, 147), (144, 147, 151, 148), (145, 149, 150, 146), (152, 153, 154, 155), (156, 159, 158, 157), (152, 156, 157, 153), (154, 158, 159, 155), (152, 155, 159, 156), (153, 157, 158, 154), (160, 161, 162, 163), (164, 167, 166, 165), (160, 164, 165, 161), (162, 166, 167, 163), (160, 163, 167, 164), (161, 165, 166, 162), (168, 169, 170, 171), (172, 175, 174, 173), (168, 172, 173, 169), (170, 174, 175, 171), (168, 171, 175, 172), (169, 173, 174, 170), (176, 177, 178, 179), (180, 183, 182, 181), (176, 180, 181, 177), (178, 182, 183, 179), (176, 179, 183, 180), (177, 181, 182, 178), (184, 185, 186, 187), (188, 191, 190, 189), (184, 188, 189, 185), (186, 190, 191, 187), (184, 187, 191, 188), (185, 189, 190, 186), (192, 193, 194, 195), (196, 199, 198, 197), (192, 196, 197, 193), (194, 198, 199, 195), (192, 195, 199, 196), (193, 197, 198, 194), (200, 201, 202, 203), (204, 207, 206, 205), (200, 204, 205, 201), (202, 206, 207, 203), (200, 203, 207, 204), (201, 205, 206, 202), (208, 209, 210, 211), (212, 215, 214, 213), (208, 212, 213, 209), (210, 214, 215, 211), (208, 211, 215, 212), (209, 213, 214, 210), (216, 217, 218, 219), (220, 223, 222, 221), (216, 220, 221, 217), (218, 222, 223, 219), (216, 219, 223, 220), (217, 221, 222, 218), (224, 225, 226, 227), (228, 231, 230, 229), (224, 228, 229, 225), (226, 230, 231, 227), (224, 227, 231, 228), (225, 229, 230, 226), (232, 233, 234, 235), (236, 239, 238, 237), (232, 236, 237, 233), (234, 238, 239, 235), (232, 235, 239, 236), (233, 237, 238, 234), (240, 241, 242, 243), (244, 247, 246, 245), (240, 244, 245, 241), (242, 246, 247, 243), (240, 243, 247, 244), (241, 245, 246, 242), (248, 249, 250, 251), (252, 255, 254, 253), (248, 252, 253, 249), (250, 254, 255, 251), (248, 251, 255, 252), (249, 253, 254, 250), (256, 257, 258, 259), (260, 263, 262, 261), (256, 260, 261, 257), (258, 262, 263, 259), (256, 259, 263, 260), (257, 261, 262, 258), (264, 265, 266, 267), (268, 271, 270, 269), (264, 268, 269, 265), (266, 270, 271, 267), (264, 267, 271, 268), (265, 269, 270, 266), (272, 273, 274, 275), (276, 279, 278, 277), (272, 276, 277, 273), (274, 278, 279, 275), (272, 275, 279, 276), (273, 277, 278, 274), (280, 281, 282, 283), (284, 287, 286, 285), (280, 284, 285, 281), (282, 286, 287, 283), (280, 283, 287, 284), (281, 285, 286, 282), (288, 289, 290, 291), (292, 295, 294, 293), (288, 292, 293, 289), (290, 294, 295, 291), (288, 291, 295, 292), (289, 293, 294, 290), (296, 297, 298, 299), (300, 303, 302, 301), (296, 300, 301, 297), (298, 302, 303, 299), (296, 299, 303, 300), (297, 301, 302, 298), (304, 305, 306, 307), (308, 311, 310, 309), (304, 308, 309, 305), (306, 310, 311, 307), (304, 307, 311, 308), (305, 309, 310, 306), (312, 313, 314, 315), (316, 319, 318, 317), (312, 316, 317, 313), (314, 318, 319, 315), (312, 315, 319, 316), (313, 317, 318, 314), (320, 321, 322, 323), (324, 327, 326, 325), (320, 324, 325, 321), (322, 326, 327, 323), (320, 323, 327, 324), (321, 325, 326, 322), (328, 329, 330, 331), (332, 335, 334, 333), (328, 332, 333, 329), (330, 334, 335, 331), (328, 331, 335, 332), (329, 333, 334, 330), (336, 337, 338, 339), (340, 343, 342, 341), (336, 340, 341, 337), (338, 342, 343, 339), (336, 339, 343, 340), (337, 341, 342, 338), (344, 345, 346, 347), (348, 351, 350, 349), (344, 348, 349, 345), (346, 350, 351, 347), (344, 347, 351, 348), (345, 349, 350, 346), (352, 353, 354, 355), (356, 359, 358, 357), (352, 356, 357, 353), (354, 358, 359, 355), (352, 355, 359, 356), (353, 357, 358, 354), (360, 361, 362, 363), (364, 367, 366, 365), (360, 364, 365, 361), (362, 366, 367, 363), (360, 363, 367, 364), (361, 365, 366, 362), (368, 369, 370, 371), (372, 375, 374, 373), (368, 372, 373, 369), (370, 374, 375, 371), (368, 371, 375, 372), (369, 373, 374, 370), (376, 377, 378, 379), (380, 383, 382, 381), (376, 380, 381, 377), (378, 382, 383, 379), (376, 379, 383, 380), (377, 381, 382, 378)])
me_moveis_decoracoes.materials.append(mat_mat_moveis)
me_moveis_decoracoes.update()

# ---- objects
ob_parede_externa_norte = bpy.data.objects.new('Parede_Externa_Norte', me_parede_externa_norte)
ob_parede_externa_sul = bpy.data.objects.new('Parede_Externa_Sul', me_parede_externa_sul)
ob_parede_externa_leste = bpy.data.objects.new('Parede_Externa_Leste', me_parede_externa_leste)
ob_parede_externa_oeste = bpy.data.objects.new('Parede_Externa_Oeste', me_parede_externa_oeste)
ob_pisos_lajes = bpy.data.objects.new('Pisos_Lajes', me_pisos_lajes)
ob_moveis_decoracoes = bpy.data.objects.new('Moveis_Decoracoes', me_moveis_decoracoes)

# ---- transforms, parenting, visibility, modifiers, constraints
ob_parede_externa_norte.location = (0.0, 0.0, 0.0)
ob_parede_externa_sul.location = (0.0, 0.0, 0.0)
ob_parede_externa_leste.location = (0.0, 0.0, 0.0)
ob_parede_externa_oeste.location = (0.0, 0.0, 0.0)
ob_pisos_lajes.location = (0.0, 0.0, 0.0)
ob_moveis_decoracoes.location = (0.0, 0.0, 0.0)

# ---- collection membership
col_01_paredes_externas.objects.link(ob_parede_externa_norte)
col_01_paredes_externas.objects.link(ob_parede_externa_sul)
col_01_paredes_externas.objects.link(ob_parede_externa_leste)
col_01_paredes_externas.objects.link(ob_parede_externa_oeste)
col_03_pisos_escadas.objects.link(ob_pisos_lajes)
col_04_moveis_decoracoes.objects.link(ob_moveis_decoracoes)

# ---- scene / render settings (as saved in the file)
scene.frame_start = 1; scene.frame_end = 250; scene.frame_set(1)
scene.render.engine = 'BLENDER_EEVEE_NEXT'
scene.render.bake_bias = 0.0
scene.render.bake_samples = 0
scene.cycles.sampling_pattern = 'TABULATED_SOBOL'
scene.eevee.use_volume_custom_range = False
bpy.context.view_layer.update()

# ---- added for rendering (the .blend has no active camera and no usable light): camera, sun + grey world if the file has none
cam_auto = bpy.data.cameras.new('AutoCamera')
cam_auto.lens = 50.0
cam_auto.sensor_width = 36.0
cam_auto.clip_end = 1000.0
ob_auto_camera = bpy.data.objects.new('AutoCamera', cam_auto)
scene.collection.objects.link(ob_auto_camera)
ob_auto_camera.location = (13.2795, -15.9855, 12.4336)
ob_auto_camera.rotation_euler = (1.09748, -7.21219e-08, 0.694738)
scene.camera = ob_auto_camera
light_auto_sun = bpy.data.lights.new('AutoSun', 'SUN')
light_auto_sun.energy = 3.0
light_auto_sun.angle = 0.0523599
ob_auto_sun = bpy.data.objects.new('AutoSun', light_auto_sun)
scene.collection.objects.link(ob_auto_sun)
ob_auto_sun.rotation_euler = (0.872665, 0.174533, 0.523599)
if scene.world is None:
    world_auto = bpy.data.worlds.new('AutoWorld')
    world_auto.color = (0.3, 0.3, 0.3)
    scene.world = world_auto
bpy.context.view_layer.update()
